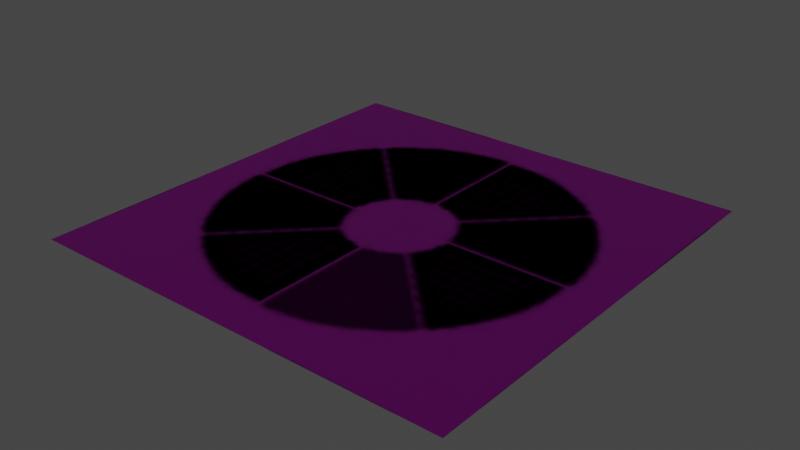 # Source: indicator.blend  (saved by Blender 3.4.6; exported with 4.5.12 LTS)
import bpy
from mathutils import Matrix  # noqa: F401  (used for matrix-valued properties, if any)

bpy.ops.wm.read_factory_settings(use_empty=True)
scene = bpy.context.scene
scene.name = 'Scene'

# ---- collections
col_base_ref = bpy.data.collections.new('base_ref'); scene.collection.children.link(col_base_ref)
col_slice_solid_ref = bpy.data.collections.new('slice_solid_ref'); scene.collection.children.link(col_slice_solid_ref)
col_slice_fade_ref = bpy.data.collections.new('slice_fade_ref'); scene.collection.children.link(col_slice_fade_ref)
col_slice8_ref = bpy.data.collections.new('slice8_ref'); scene.collection.children.link(col_slice8_ref)
col_slice7_ref = bpy.data.collections.new('slice7_ref'); scene.collection.children.link(col_slice7_ref)
col_slice6_ref = bpy.data.collections.new('slice6_ref'); scene.collection.children.link(col_slice6_ref)
col_slice5_ref = bpy.data.collections.new('slice5_ref'); scene.collection.children.link(col_slice5_ref)
col_slice4_ref = bpy.data.collections.new('slice4_ref'); scene.collection.children.link(col_slice4_ref)
col_slice3_ref = bpy.data.collections.new('slice3_ref'); scene.collection.children.link(col_slice3_ref)
col_slice2_ref = bpy.data.collections.new('slice2_ref'); scene.collection.children.link(col_slice2_ref)
col_slice1_ref = bpy.data.collections.new('slice1_ref'); scene.collection.children.link(col_slice1_ref)

# ---- images (referenced by path relative to the original .blend; pixels are not part of the script)
import os
ASSET_DIR = os.environ.get("B2B_ASSET_DIR", "")  # directory of the original .blend (textures are referenced by path, not embedded)
HERE = os.path.dirname(os.path.abspath(__file__))  # packed textures are extracted next to this script under _unpacked/

def load_image(name, relpath, width, height, colorspace="sRGB"):
    """Load a texture the original file referenced (path relative to the .blend, or extracted next to this script)."""
    p = next((c for c in (os.path.join(HERE, relpath), os.path.join(ASSET_DIR, relpath)) if relpath and os.path.exists(c)), "")
    if p:
        img = bpy.data.images.load(p, check_existing=True)
        img.name = name
    else:  # same state as the original file: an image datablock whose file is absent (Cycles renders it pink)
        img = bpy.data.images.new(name, width, height)
        img.source = "FILE"
        img.filepath = "//" + (relpath or name)
    img.colorspace_settings.name = colorspace
    return img
img_countdown_background_png = load_image('countdown_background.png', 'countdown_background.png', 1024, 1024, 'sRGB')
img_slices_tga = load_image('slices.tga', '_unpacked/slices.cb257448.tga', 64, 64, 'sRGB')

# ---- materials (node trees are filled in below, after node groups)
mat_bg_blue = bpy.data.materials.new('bg_blue')
mat_bg_blue.use_backface_culling = True
mat_bg_blue.use_transparent_shadow = False
mat_slices_fade = bpy.data.materials.new('slices_fade')
mat_slices_fade.surface_render_method = 'BLENDED'
mat_slices_fade.blend_method = 'BLEND'
mat_slices_fade.use_backface_culling = True
mat_slices_fade.use_transparent_shadow = False
mat_slices_fade.pass_index = 1
mat_slices_solid = bpy.data.materials.new('slices_solid')
mat_slices_solid.surface_render_method = 'BLENDED'
mat_slices_solid.blend_method = 'BLEND'
mat_slices_solid.use_backface_culling = True
mat_slices_solid.use_transparent_shadow = False
mat_slices_solid.pass_index = 1

# ---- material node trees
mat_bg_blue.use_nodes = True; mat_bg_blue.node_tree.nodes.clear()
_N = mat_bg_blue.node_tree.nodes; _L = mat_bg_blue.node_tree.links
n0 = _N.new('ShaderNodeOutputMaterial'); n0.name = 'Material Output'; n0.location = (300, 300)
n1 = _N.new('ShaderNodeBsdfPrincipled'); n1.name = 'Principled BSDF'; n1.location = (10, 300)
n1.distribution = 'GGX'
n1.subsurface_method = 'RANDOM_WALK_SKIN'
n1.inputs[3].default_value = 1.45
n1.inputs[27].default_value = (0.0, 0.0, 0.0, 1.0)
n1.inputs[28].default_value = 1.0
n2 = _N.new('ShaderNodeTexImage'); n2.name = 'Image Texture'; n2.location = (-466, 254)
n2.image = img_countdown_background_png
_L.new(n1.outputs[0], n0.inputs[0])
_L.new(n2.outputs[0], n1.inputs[0])
n0.is_active_output = True
mat_slices_fade.use_nodes = True; mat_slices_fade.node_tree.nodes.clear()
_N = mat_slices_fade.node_tree.nodes; _L = mat_slices_fade.node_tree.links
n0 = _N.new('ShaderNodeOutputMaterial'); n0.name = 'Material Output'; n0.location = (460, 300)
n1 = _N.new('ShaderNodeTexImage'); n1.name = 'Image Texture'; n1.location = (-370, 300)
n1.image = img_slices_tga
n2 = _N.new('ShaderNodeMath'); n2.name = 'Math'; n2.location = (-62, 26)
n2.operation = 'MULTIPLY'
n3 = _N.new('ShaderNodeBsdfPrincipled'); n3.name = 'Principled BSDF'; n3.location = (170, 300)
n3.distribution = 'GGX'
n3.subsurface_method = 'RANDOM_WALK_SKIN'
n3.inputs[3].default_value = 1.45
n3.inputs[13].default_value = 0.0
n3.inputs[27].default_value = (0.0, 0.0, 0.0, 1.0)
n3.inputs[28].default_value = 1.0
_L.new(n3.outputs[0], n0.inputs[0])
_L.new(n2.outputs[0], n3.inputs[4])
_L.new(n1.outputs[1], n2.inputs[0])
_L.new(n1.outputs[0], n3.inputs[0])
n0.is_active_output = True
mat_slices_solid.use_nodes = True; mat_slices_solid.node_tree.nodes.clear()
_N = mat_slices_solid.node_tree.nodes; _L = mat_slices_solid.node_tree.links
n0 = _N.new('ShaderNodeBsdfPrincipled'); n0.name = 'Principled BSDF'; n0.location = (10, 300)
n0.distribution = 'GGX'
n0.subsurface_method = 'RANDOM_WALK_SKIN'
n0.inputs[3].default_value = 1.45
n0.inputs[13].default_value = 0.0
n0.inputs[27].default_value = (0.0, 0.0, 0.0, 1.0)
n0.inputs[28].default_value = 1.0
n1 = _N.new('ShaderNodeOutputMaterial'); n1.name = 'Material Output'; n1.location = (300, 300)
n2 = _N.new('ShaderNodeTexImage'); n2.name = 'Image Texture'; n2.location = (-370, 300)
n2.image = img_slices_tga
_L.new(n0.outputs[0], n1.inputs[0])
_L.new(n2.outputs[0], n0.inputs[0])
_L.new(n2.outputs[1], n0.inputs[4])
n1.is_active_output = True

# ---- world
world_world = bpy.data.worlds.new('World'); scene.world = world_world
world_world.use_nodes = True; world_world.node_tree.nodes.clear()
_N = world_world.node_tree.nodes; _L = world_world.node_tree.links
n0 = _N.new('ShaderNodeOutputWorld'); n0.name = 'World Output'; n0.location = (300, 300)
n1 = _N.new('ShaderNodeBackground'); n1.name = 'Background'; n1.location = (10, 300)
n1.inputs[0].default_value = (0.05088, 0.05088, 0.05088, 1.0)
_L.new(n1.outputs[0], n0.inputs[0])
n0.is_active_output = True
world_world.color = (0.05088, 0.05088, 0.05088)
world_world.use_sun_shadow = False
world_world.sun_shadow_jitter_overblur = 0.0

# ---- meshes
me_plane = bpy.data.meshes.new('Plane')
me_plane.from_pydata([(-16.0, 16.0, -8.0), (-16.0, -16.0, -8.0), (16.0, 16.0, -8.0), (16.0, -16.0, -8.0)], [], [(0, 1, 3, 2)])
_uv = me_plane.uv_layers.new(name='UVMap')
_uv.uv.foreach_set('vector', [0.0, 0.0, 1.0, 0.0, 1.0, 1.0, 0.0, 1.0])
me_plane.materials.append(mat_bg_blue)
me_plane.update()
me_plane_001 = bpy.data.meshes.new('Plane.001')
me_plane_001.from_pydata([(-16.0, -16.0, -8.0), (2.798e-06, -16.0, -8.0), (0.0, 0.0, -8.0)], [], [(0, 1, 2)])
_uv = me_plane_001.uv_layers.new(name='UVMap')
_uv.uv.foreach_set('vector', [1.0, 1.0, 0.0, 1.0, 0.0, 0.0])
me_plane_001.materials.append(mat_slices_fade)
me_plane_001.update()
me_plane_002 = bpy.data.meshes.new('Plane.002')
me_plane_002.from_pydata([(-16.0, 16.0, -8.0), (-16.0, -2.798e-06, -8.0), (0.0, 0.0, -8.0)], [], [(1, 2, 0)])
_uv = me_plane_002.uv_layers.new(name='UVMap')
_uv.uv.foreach_set('vector', [2.98e-08, 1.0, 0.0, 2.98e-08, 1.0, 1.0])
me_plane_002.materials.append(mat_slices_solid)
me_plane_002.update()
me_plane_003 = bpy.data.meshes.new('Plane.003')
me_plane_003.from_pydata([(16.0, 16.0, -8.0), (-2.798e-06, 16.0, -8.0), (0.0, 0.0, -8.0)], [], [(2, 0, 1)])
_uv = me_plane_003.uv_layers.new(name='UVMap')
_uv.uv.foreach_set('vector', [0.0, 2.98e-08, 1.0, 1.0, 2.98e-08, 1.0])
me_plane_003.materials.append(mat_slices_solid)
me_plane_003.update()
me_plane_004 = bpy.data.meshes.new('Plane.004')
me_plane_004.from_pydata([(16.0, -16.0, -8.0), (16.0, 2.798e-06, -8.0), (0.0, 0.0, -8.0)], [], [(0, 1, 2)])
_uv = me_plane_004.uv_layers.new(name='UVMap')
_uv.uv.foreach_set('vector', [1.0, 1.0, 0.0, 1.0, 0.0, 0.0])
me_plane_004.materials.append(mat_slices_solid)
me_plane_004.update()
me_plane_005 = bpy.data.meshes.new('Plane.005')
me_plane_005.from_pydata([(-16.0, -16.0, -8.0), (-16.0, -2.798e-06, -8.0), (0.0, 0.0, -8.0)], [], [(0, 2, 1)])
_uv = me_plane_005.uv_layers.new(name='UVMap')
_uv.uv.foreach_set('vector', [1.0, 1.0, 0.0, 0.0, 1.0, 0.0])
me_plane_005.materials.append(mat_slices_solid)
me_plane_005.update()
me_plane_006 = bpy.data.meshes.new('Plane.006')
me_plane_006.from_pydata([(-16.0, 16.0, -8.0), (-2.798e-06, 16.0, -8.0), (0.0, 0.0, -8.0)], [], [(0, 2, 1)])
_uv = me_plane_006.uv_layers.new(name='UVMap')
_uv.uv.foreach_set('vector', [1.0, 1.0, 0.0, 2.98e-08, 1.0, 0.0])
me_plane_006.materials.append(mat_slices_solid)
me_plane_006.update()
me_plane_007 = bpy.data.meshes.new('Plane.007')
me_plane_007.from_pydata([(16.0, 16.0, -8.0), (16.0, 2.798e-06, -8.0), (0.0, 0.0, -8.0)], [], [(2, 1, 0)])
_uv = me_plane_007.uv_layers.new(name='UVMap')
_uv.uv.foreach_set('vector', [0.0, 2.98e-08, 1.0, 0.0, 1.0, 1.0])
me_plane_007.materials.append(mat_slices_solid)
me_plane_007.update()
me_plane_008 = bpy.data.meshes.new('Plane.008')
me_plane_008.from_pydata([(16.0, -16.0, -8.0), (2.798e-06, -16.0, -8.0), (0.0, 0.0, -8.0)], [], [(1, 0, 2)])
_uv = me_plane_008.uv_layers.new(name='UVMap')
_uv.uv.foreach_set('vector', [1.0, 0.0, 1.0, 1.0, 0.0, 0.0])
me_plane_008.materials.append(mat_slices_solid)
me_plane_008.update()
me_plane_013 = bpy.data.meshes.new('Plane.013')
me_plane_013.from_pydata([(-16.0, -16.0, -8.0), (-16.0, -2.801e-06, -8.0), (5.588e-09, 0.0, -8.0)], [], [(0, 2, 1)])
_uv = me_plane_013.uv_layers.new(name='UVMap')
_uv.uv.foreach_set('vector', [1.0, 1.0, 0.0, 0.0, 1.0, 0.0])
me_plane_013.materials.append(mat_slices_fade)
me_plane_013.update()
me_plane_009 = bpy.data.meshes.new('Plane.009')
me_plane_009.from_pydata([(-16.0, -16.0, -8.0), (2.803e-06, -16.0, -8.0), (5.588e-09, 0.0, -8.0)], [], [(0, 1, 2)])
_uv = me_plane_009.uv_layers.new(name='UVMap')
_uv.uv.foreach_set('vector', [1.0, 1.0, 0.0, 1.0, 0.0, 0.0])
me_plane_009.materials.append(mat_slices_fade)
me_plane_009.update()
me_plane_016 = bpy.data.meshes.new('Plane.016')
me_plane_016.from_pydata([(16.0, -16.0, -8.0), (2.803e-06, -16.0, -8.0), (5.588e-09, 0.0, -8.0)], [], [(1, 0, 2)])
_uv = me_plane_016.uv_layers.new(name='UVMap')
_uv.uv.foreach_set('vector', [1.0, 0.0, 1.0, 1.0, 0.0, 0.0])
me_plane_016.materials.append(mat_slices_fade)
me_plane_016.update()
me_plane_012 = bpy.data.meshes.new('Plane.012')
me_plane_012.from_pydata([(16.0, -16.0, -8.0), (16.0, 2.801e-06, -8.0), (5.588e-09, 0.0, -8.0)], [], [(0, 1, 2)])
_uv = me_plane_012.uv_layers.new(name='UVMap')
_uv.uv.foreach_set('vector', [1.0, 1.0, 0.0, 1.0, 0.0, 0.0])
me_plane_012.materials.append(mat_slices_fade)
me_plane_012.update()
me_plane_015 = bpy.data.meshes.new('Plane.015')
me_plane_015.from_pydata([(16.0, 16.0, -8.0), (16.0, 2.801e-06, -8.0), (5.588e-09, 0.0, -8.0)], [], [(2, 1, 0)])
_uv = me_plane_015.uv_layers.new(name='UVMap')
_uv.uv.foreach_set('vector', [0.0, 2.98e-08, 1.0, 0.0, 1.0, 1.0])
me_plane_015.materials.append(mat_slices_fade)
me_plane_015.update()
me_plane_011 = bpy.data.meshes.new('Plane.011')
me_plane_011.from_pydata([(16.0, 16.0, -8.0), (-2.792e-06, 16.0, -8.0), (5.588e-09, 0.0, -8.0)], [], [(2, 0, 1)])
_uv = me_plane_011.uv_layers.new(name='UVMap')
_uv.uv.foreach_set('vector', [0.0, 2.98e-08, 1.0, 1.0, 2.98e-08, 1.0])
me_plane_011.materials.append(mat_slices_fade)
me_plane_011.update()
me_plane_014 = bpy.data.meshes.new('Plane.014')
me_plane_014.from_pydata([(-16.0, 16.0, -8.0), (-2.792e-06, 16.0, -8.0), (5.588e-09, 0.0, -8.0)], [], [(0, 2, 1)])
_uv = me_plane_014.uv_layers.new(name='UVMap')
_uv.uv.foreach_set('vector', [1.0, 1.0, 0.0, 2.98e-08, 1.0, 0.0])
me_plane_014.materials.append(mat_slices_fade)
me_plane_014.update()
me_plane_010 = bpy.data.meshes.new('Plane.010')
me_plane_010.from_pydata([(-16.0, 16.0, -8.0), (-16.0, -2.801e-06, -8.0), (5.588e-09, 0.0, -8.0)], [], [(1, 2, 0)])
_uv = me_plane_010.uv_layers.new(name='UVMap')
_uv.uv.foreach_set('vector', [2.98e-08, 1.0, 0.0, 2.98e-08, 1.0, 1.0])
me_plane_010.materials.append(mat_slices_fade)
me_plane_010.update()

# ---- objects
ob_plane = bpy.data.objects.new('Plane', me_plane)
ob_slice7_solid = bpy.data.objects.new('slice7_solid', me_plane_001)
ob_slice1_solid = bpy.data.objects.new('slice1_solid', me_plane_002)
ob_slice3_solid = bpy.data.objects.new('slice3_solid', me_plane_003)
ob_slice5_solid = bpy.data.objects.new('slice5_solid', me_plane_004)
ob_slice8_solid = bpy.data.objects.new('slice8_solid', me_plane_005)
ob_slice2_solid = bpy.data.objects.new('slice2_solid', me_plane_006)
ob_slice4_solid = bpy.data.objects.new('slice4_solid', me_plane_007)
ob_slice6_solid = bpy.data.objects.new('slice6_solid', me_plane_008)
ob_slice8_fade = bpy.data.objects.new('slice8_fade', me_plane_013)
ob_slice7_fade = bpy.data.objects.new('slice7_fade', me_plane_009)
ob_slice6_fade = bpy.data.objects.new('slice6_fade', me_plane_016)
ob_slice5_fade = bpy.data.objects.new('slice5_fade', me_plane_012)
ob_slice4_fade = bpy.data.objects.new('slice4_fade', me_plane_015)
ob_slice3_fade = bpy.data.objects.new('slice3_fade', me_plane_011)
ob_slice2_fade = bpy.data.objects.new('slice2_fade', me_plane_014)
ob_slice1_fade = bpy.data.objects.new('slice1_fade', me_plane_010)

# ---- transforms, parenting, visibility, modifiers, constraints
ob_plane.location = (0.0, 0.0, 0.0)
ob_slice7_solid.location = (0.0, 0.0, 0.0)
ob_slice7_solid.scale = (-1.0, 1.0, 1.0)
ob_slice1_solid.location = (0.0, 0.0, 0.0)
ob_slice1_solid.scale = (-1.0, 1.0, 1.0)
ob_slice3_solid.location = (0.0, 0.0, 0.0)
ob_slice3_solid.scale = (-1.0, 1.0, 1.0)
ob_slice5_solid.location = (0.0, 0.0, 0.0)
ob_slice5_solid.scale = (-1.0, 1.0, 1.0)
ob_slice8_solid.location = (0.0, 0.0, 0.0)
ob_slice8_solid.scale = (-1.0, 1.0, 1.0)
ob_slice2_solid.location = (0.0, 0.0, 0.0)
ob_slice2_solid.scale = (-1.0, 1.0, 1.0)
ob_slice4_solid.location = (0.0, 0.0, 0.0)
ob_slice4_solid.scale = (-1.0, 1.0, 1.0)
ob_slice6_solid.location = (0.0, 0.0, 0.0)
ob_slice6_solid.scale = (-1.0, 1.0, 1.0)
ob_slice8_fade.location = (0.001024, -0.03159, 4.673e-05)
ob_slice8_fade.scale = (-1.0, 1.0, 1.0)
ob_slice7_fade.location = (0.001024, -0.03159, 4.673e-05)
ob_slice7_fade.scale = (-1.0, 1.0, 1.0)
ob_slice6_fade.location = (0.001024, -0.03159, 4.673e-05)
ob_slice6_fade.scale = (-1.0, 1.0, 1.0)
ob_slice5_fade.location = (0.001024, -0.03159, 4.673e-05)
ob_slice5_fade.scale = (-1.0, 1.0, 1.0)
ob_slice4_fade.location = (0.001024, -0.03159, 4.673e-05)
ob_slice4_fade.scale = (-1.0, 1.0, 1.0)
ob_slice3_fade.location = (0.001024, -0.03159, 4.673e-05)
ob_slice3_fade.scale = (-1.0, 1.0, 1.0)
ob_slice2_fade.location = (0.001024, -0.03159, 4.673e-05)
ob_slice2_fade.scale = (-1.0, 1.0, 1.0)
ob_slice1_fade.location = (0.001024, -0.03159, 4.673e-05)
ob_slice1_fade.scale = (-1.0, 1.0, 1.0)

# ---- collection membership
col_base_ref.objects.link(ob_plane)
col_slice_solid_ref.objects.link(ob_slice7_solid)
col_slice_solid_ref.objects.link(ob_slice1_solid)
col_slice_solid_ref.objects.link(ob_slice3_solid)
col_slice_solid_ref.objects.link(ob_slice5_solid)
col_slice_solid_ref.objects.link(ob_slice8_solid)
col_slice_solid_ref.objects.link(ob_slice2_solid)
col_slice_solid_ref.objects.link(ob_slice4_solid)
col_slice_solid_ref.objects.link(ob_slice6_solid)
col_slice_fade_ref.objects.link(ob_slice8_fade)
col_slice_fade_ref.objects.link(ob_slice7_fade)
col_slice_fade_ref.objects.link(ob_slice6_fade)
col_slice_fade_ref.objects.link(ob_slice5_fade)
col_slice_fade_ref.objects.link(ob_slice4_fade)
col_slice_fade_ref.objects.link(ob_slice3_fade)
col_slice_fade_ref.objects.link(ob_slice2_fade)
col_slice_fade_ref.objects.link(ob_slice1_fade)
col_slice8_ref.objects.link(ob_slice1_solid)
col_slice8_ref.objects.link(ob_slice2_solid)
col_slice8_ref.objects.link(ob_slice3_solid)
col_slice8_ref.objects.link(ob_slice4_solid)
col_slice8_ref.objects.link(ob_slice5_solid)
col_slice8_ref.objects.link(ob_slice6_solid)
col_slice8_ref.objects.link(ob_slice7_solid)
col_slice8_ref.objects.link(ob_slice8_fade)
col_slice7_ref.objects.link(ob_slice1_solid)
col_slice7_ref.objects.link(ob_slice2_solid)
col_slice7_ref.objects.link(ob_slice3_solid)
col_slice7_ref.objects.link(ob_slice4_solid)
col_slice7_ref.objects.link(ob_slice5_solid)
col_slice7_ref.objects.link(ob_slice6_solid)
col_slice7_ref.objects.link(ob_slice7_fade)
col_slice6_ref.objects.link(ob_slice1_solid)
col_slice6_ref.objects.link(ob_slice2_solid)
col_slice6_ref.objects.link(ob_slice3_solid)
col_slice6_ref.objects.link(ob_slice4_solid)
col_slice6_ref.objects.link(ob_slice5_solid)
col_slice6_ref.objects.link(ob_slice6_fade)
col_slice5_ref.objects.link(ob_slice1_solid)
col_slice5_ref.objects.link(ob_slice2_solid)
col_slice5_ref.objects.link(ob_slice3_solid)
col_slice5_ref.objects.link(ob_slice4_solid)
col_slice5_ref.objects.link(ob_slice5_fade)
col_slice4_ref.objects.link(ob_slice4_fade)
col_slice4_ref.objects.link(ob_slice1_solid)
col_slice4_ref.objects.link(ob_slice2_solid)
col_slice4_ref.objects.link(ob_slice3_solid)
col_slice3_ref.objects.link(ob_slice1_solid)
col_slice3_ref.objects.link(ob_slice2_solid)
col_slice3_ref.objects.link(ob_slice3_fade)
col_slice2_ref.objects.link(ob_slice1_solid)
col_slice2_ref.objects.link(ob_slice2_fade)
col_slice1_ref.objects.link(ob_slice1_fade)

# ---- scene / render settings (as saved in the file)
scene.frame_start = 1; scene.frame_end = 250; scene.frame_set(1)
scene.render.engine = 'BLENDER_EEVEE_NEXT'
scene.cycles.use_denoising = False
scene.cycles.sampling_pattern = 'TABULATED_SOBOL'
scene.cycles.use_light_tree = False
scene.view_settings.view_transform = 'Filmic'
bpy.context.view_layer.update()

# ---- added for rendering (the .blend has no active camera and no usable light): camera, sun
cam_auto = bpy.data.cameras.new('AutoCamera')
cam_auto.lens = 50.0
cam_auto.sensor_width = 36.0
cam_auto.clip_end = 1000.0
ob_auto_camera = bpy.data.objects.new('AutoCamera', cam_auto)
scene.collection.objects.link(ob_auto_camera)
ob_auto_camera.location = (41.8927, -50.2865, 25.5138)
ob_auto_camera.rotation_euler = (1.09748, -7.21219e-08, 0.694738)
scene.camera = ob_auto_camera
light_auto_sun = bpy.data.lights.new('AutoSun', 'SUN')
light_auto_sun.energy = 3.0
light_auto_sun.angle = 0.0523599
ob_auto_sun = bpy.data.objects.new('AutoSun', light_auto_sun)
scene.collection.objects.link(ob_auto_sun)
ob_auto_sun.rotation_euler = (0.872665, 0.174533, 0.523599)
bpy.context.view_layer.update()
